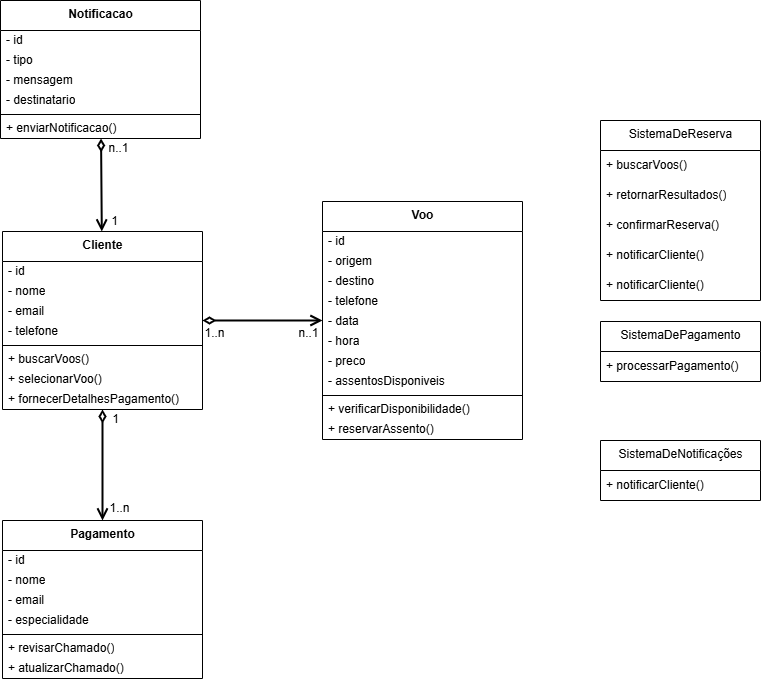

The diagram above was exported from draw.io. Its source (the exported page's mxGraphModel, read from the mxfile embedded in the PNG):
<mxGraphModel dx="1226" dy="636" grid="1" gridSize="10" guides="1" tooltips="1" connect="1" arrows="1" fold="1" page="1" pageScale="1" pageWidth="850" pageHeight="1100" math="0" shadow="0" extFonts="Permanent Marker^https://fonts.googleapis.com/css?family=Permanent+Marker">
  <root>
    <mxCell id="0" />
    <mxCell id="1" parent="0" />
    <mxCell id="lHInOrIHCmeOJ_q_ZF1W-1" value="&lt;b&gt;Cliente&lt;/b&gt;" style="swimlane;fontStyle=0;align=center;verticalAlign=top;childLayout=stackLayout;horizontal=1;startSize=30;horizontalStack=0;resizeParent=1;resizeParentMax=0;resizeLast=0;collapsible=0;marginBottom=0;html=1;" vertex="1" parent="1">
      <mxGeometry x="42" y="311" width="200" height="178" as="geometry" />
    </mxCell>
    <mxCell id="lHInOrIHCmeOJ_q_ZF1W-2" value="- id" style="text;html=1;strokeColor=none;fillColor=none;align=left;verticalAlign=middle;spacingLeft=4;spacingRight=4;overflow=hidden;rotatable=0;points=[[0,0.5],[1,0.5]];portConstraint=eastwest;" vertex="1" parent="lHInOrIHCmeOJ_q_ZF1W-1">
      <mxGeometry y="30" width="200" height="20" as="geometry" />
    </mxCell>
    <mxCell id="lHInOrIHCmeOJ_q_ZF1W-3" value="- nome" style="text;html=1;strokeColor=none;fillColor=none;align=left;verticalAlign=middle;spacingLeft=4;spacingRight=4;overflow=hidden;rotatable=0;points=[[0,0.5],[1,0.5]];portConstraint=eastwest;" vertex="1" parent="lHInOrIHCmeOJ_q_ZF1W-1">
      <mxGeometry y="50" width="200" height="20" as="geometry" />
    </mxCell>
    <mxCell id="lHInOrIHCmeOJ_q_ZF1W-4" value="- email" style="text;html=1;strokeColor=none;fillColor=none;align=left;verticalAlign=middle;spacingLeft=4;spacingRight=4;overflow=hidden;rotatable=0;points=[[0,0.5],[1,0.5]];portConstraint=eastwest;" vertex="1" parent="lHInOrIHCmeOJ_q_ZF1W-1">
      <mxGeometry y="70" width="200" height="20" as="geometry" />
    </mxCell>
    <mxCell id="lHInOrIHCmeOJ_q_ZF1W-5" value="- telefone" style="text;html=1;strokeColor=none;fillColor=none;align=left;verticalAlign=middle;spacingLeft=4;spacingRight=4;overflow=hidden;rotatable=0;points=[[0,0.5],[1,0.5]];portConstraint=eastwest;" vertex="1" parent="lHInOrIHCmeOJ_q_ZF1W-1">
      <mxGeometry y="90" width="200" height="20" as="geometry" />
    </mxCell>
    <mxCell id="lHInOrIHCmeOJ_q_ZF1W-6" value="" style="line;strokeWidth=1;fillColor=none;align=left;verticalAlign=middle;spacingTop=-1;spacingLeft=3;spacingRight=3;rotatable=0;labelPosition=right;points=[];portConstraint=eastwest;" vertex="1" parent="lHInOrIHCmeOJ_q_ZF1W-1">
      <mxGeometry y="110" width="200" height="8" as="geometry" />
    </mxCell>
    <mxCell id="lHInOrIHCmeOJ_q_ZF1W-7" value="+ buscarVoos()" style="text;html=1;strokeColor=none;fillColor=none;align=left;verticalAlign=middle;spacingLeft=4;spacingRight=4;overflow=hidden;rotatable=0;points=[[0,0.5],[1,0.5]];portConstraint=eastwest;" vertex="1" parent="lHInOrIHCmeOJ_q_ZF1W-1">
      <mxGeometry y="118" width="200" height="20" as="geometry" />
    </mxCell>
    <mxCell id="lHInOrIHCmeOJ_q_ZF1W-8" value="+ selecionarVoo()" style="text;html=1;strokeColor=none;fillColor=none;align=left;verticalAlign=middle;spacingLeft=4;spacingRight=4;overflow=hidden;rotatable=0;points=[[0,0.5],[1,0.5]];portConstraint=eastwest;" vertex="1" parent="lHInOrIHCmeOJ_q_ZF1W-1">
      <mxGeometry y="138" width="200" height="20" as="geometry" />
    </mxCell>
    <mxCell id="lHInOrIHCmeOJ_q_ZF1W-9" value="&lt;div&gt;+ fornecerDetalhesPaga&lt;span style=&quot;background-color: initial;&quot;&gt;mento()&lt;/span&gt;&lt;/div&gt;" style="text;html=1;strokeColor=none;fillColor=none;align=left;verticalAlign=middle;spacingLeft=4;spacingRight=4;overflow=hidden;rotatable=0;points=[[0,0.5],[1,0.5]];portConstraint=eastwest;" vertex="1" parent="lHInOrIHCmeOJ_q_ZF1W-1">
      <mxGeometry y="158" width="200" height="20" as="geometry" />
    </mxCell>
    <mxCell id="lHInOrIHCmeOJ_q_ZF1W-10" value="&lt;b&gt;Notificacao&lt;/b&gt;" style="swimlane;fontStyle=0;align=center;verticalAlign=top;childLayout=stackLayout;horizontal=1;startSize=30;horizontalStack=0;resizeParent=1;resizeParentMax=0;resizeLast=0;collapsible=0;marginBottom=0;html=1;" vertex="1" parent="1">
      <mxGeometry x="40" y="80" width="200" height="138" as="geometry" />
    </mxCell>
    <mxCell id="lHInOrIHCmeOJ_q_ZF1W-11" value="- id" style="text;html=1;strokeColor=none;fillColor=none;align=left;verticalAlign=middle;spacingLeft=4;spacingRight=4;overflow=hidden;rotatable=0;points=[[0,0.5],[1,0.5]];portConstraint=eastwest;" vertex="1" parent="lHInOrIHCmeOJ_q_ZF1W-10">
      <mxGeometry y="30" width="200" height="20" as="geometry" />
    </mxCell>
    <mxCell id="lHInOrIHCmeOJ_q_ZF1W-12" value="- tipo" style="text;html=1;strokeColor=none;fillColor=none;align=left;verticalAlign=middle;spacingLeft=4;spacingRight=4;overflow=hidden;rotatable=0;points=[[0,0.5],[1,0.5]];portConstraint=eastwest;" vertex="1" parent="lHInOrIHCmeOJ_q_ZF1W-10">
      <mxGeometry y="50" width="200" height="20" as="geometry" />
    </mxCell>
    <mxCell id="lHInOrIHCmeOJ_q_ZF1W-13" value="- mensagem" style="text;html=1;strokeColor=none;fillColor=none;align=left;verticalAlign=middle;spacingLeft=4;spacingRight=4;overflow=hidden;rotatable=0;points=[[0,0.5],[1,0.5]];portConstraint=eastwest;" vertex="1" parent="lHInOrIHCmeOJ_q_ZF1W-10">
      <mxGeometry y="70" width="200" height="20" as="geometry" />
    </mxCell>
    <mxCell id="lHInOrIHCmeOJ_q_ZF1W-14" value="- destinatario" style="text;html=1;strokeColor=none;fillColor=none;align=left;verticalAlign=middle;spacingLeft=4;spacingRight=4;overflow=hidden;rotatable=0;points=[[0,0.5],[1,0.5]];portConstraint=eastwest;" vertex="1" parent="lHInOrIHCmeOJ_q_ZF1W-10">
      <mxGeometry y="90" width="200" height="20" as="geometry" />
    </mxCell>
    <mxCell id="lHInOrIHCmeOJ_q_ZF1W-15" value="" style="line;strokeWidth=1;fillColor=none;align=left;verticalAlign=middle;spacingTop=-1;spacingLeft=3;spacingRight=3;rotatable=0;labelPosition=right;points=[];portConstraint=eastwest;" vertex="1" parent="lHInOrIHCmeOJ_q_ZF1W-10">
      <mxGeometry y="110" width="200" height="8" as="geometry" />
    </mxCell>
    <mxCell id="lHInOrIHCmeOJ_q_ZF1W-16" value="+ enviarNotificacao()&amp;nbsp;" style="text;html=1;strokeColor=none;fillColor=none;align=left;verticalAlign=middle;spacingLeft=4;spacingRight=4;overflow=hidden;rotatable=0;points=[[0,0.5],[1,0.5]];portConstraint=eastwest;" vertex="1" parent="lHInOrIHCmeOJ_q_ZF1W-10">
      <mxGeometry y="118" width="200" height="20" as="geometry" />
    </mxCell>
    <mxCell id="lHInOrIHCmeOJ_q_ZF1W-17" value="&lt;b&gt;Pagamento&lt;/b&gt;" style="swimlane;fontStyle=0;align=center;verticalAlign=top;childLayout=stackLayout;horizontal=1;startSize=30;horizontalStack=0;resizeParent=1;resizeParentMax=0;resizeLast=0;collapsible=0;marginBottom=0;html=1;" vertex="1" parent="1">
      <mxGeometry x="42" y="600" width="200" height="158" as="geometry" />
    </mxCell>
    <mxCell id="lHInOrIHCmeOJ_q_ZF1W-18" value="- id" style="text;html=1;strokeColor=none;fillColor=none;align=left;verticalAlign=middle;spacingLeft=4;spacingRight=4;overflow=hidden;rotatable=0;points=[[0,0.5],[1,0.5]];portConstraint=eastwest;" vertex="1" parent="lHInOrIHCmeOJ_q_ZF1W-17">
      <mxGeometry y="30" width="200" height="20" as="geometry" />
    </mxCell>
    <mxCell id="lHInOrIHCmeOJ_q_ZF1W-19" value="- nome" style="text;html=1;strokeColor=none;fillColor=none;align=left;verticalAlign=middle;spacingLeft=4;spacingRight=4;overflow=hidden;rotatable=0;points=[[0,0.5],[1,0.5]];portConstraint=eastwest;" vertex="1" parent="lHInOrIHCmeOJ_q_ZF1W-17">
      <mxGeometry y="50" width="200" height="20" as="geometry" />
    </mxCell>
    <mxCell id="lHInOrIHCmeOJ_q_ZF1W-20" value="- email" style="text;html=1;strokeColor=none;fillColor=none;align=left;verticalAlign=middle;spacingLeft=4;spacingRight=4;overflow=hidden;rotatable=0;points=[[0,0.5],[1,0.5]];portConstraint=eastwest;" vertex="1" parent="lHInOrIHCmeOJ_q_ZF1W-17">
      <mxGeometry y="70" width="200" height="20" as="geometry" />
    </mxCell>
    <mxCell id="lHInOrIHCmeOJ_q_ZF1W-21" value="- especialidade" style="text;html=1;strokeColor=none;fillColor=none;align=left;verticalAlign=middle;spacingLeft=4;spacingRight=4;overflow=hidden;rotatable=0;points=[[0,0.5],[1,0.5]];portConstraint=eastwest;" vertex="1" parent="lHInOrIHCmeOJ_q_ZF1W-17">
      <mxGeometry y="90" width="200" height="20" as="geometry" />
    </mxCell>
    <mxCell id="lHInOrIHCmeOJ_q_ZF1W-22" value="" style="line;strokeWidth=1;fillColor=none;align=left;verticalAlign=middle;spacingTop=-1;spacingLeft=3;spacingRight=3;rotatable=0;labelPosition=right;points=[];portConstraint=eastwest;" vertex="1" parent="lHInOrIHCmeOJ_q_ZF1W-17">
      <mxGeometry y="110" width="200" height="8" as="geometry" />
    </mxCell>
    <mxCell id="lHInOrIHCmeOJ_q_ZF1W-23" value="+ revisarChamado()" style="text;html=1;strokeColor=none;fillColor=none;align=left;verticalAlign=middle;spacingLeft=4;spacingRight=4;overflow=hidden;rotatable=0;points=[[0,0.5],[1,0.5]];portConstraint=eastwest;" vertex="1" parent="lHInOrIHCmeOJ_q_ZF1W-17">
      <mxGeometry y="118" width="200" height="20" as="geometry" />
    </mxCell>
    <mxCell id="lHInOrIHCmeOJ_q_ZF1W-24" value="+ atualizarChamado()&amp;nbsp;" style="text;html=1;strokeColor=none;fillColor=none;align=left;verticalAlign=middle;spacingLeft=4;spacingRight=4;overflow=hidden;rotatable=0;points=[[0,0.5],[1,0.5]];portConstraint=eastwest;" vertex="1" parent="lHInOrIHCmeOJ_q_ZF1W-17">
      <mxGeometry y="138" width="200" height="20" as="geometry" />
    </mxCell>
    <mxCell id="lHInOrIHCmeOJ_q_ZF1W-25" value="&lt;b&gt;Voo&lt;/b&gt;" style="swimlane;fontStyle=0;align=center;verticalAlign=top;childLayout=stackLayout;horizontal=1;startSize=30;horizontalStack=0;resizeParent=1;resizeParentMax=0;resizeLast=0;collapsible=0;marginBottom=0;html=1;" vertex="1" parent="1">
      <mxGeometry x="362" y="281" width="200" height="238" as="geometry" />
    </mxCell>
    <mxCell id="lHInOrIHCmeOJ_q_ZF1W-26" value="- id" style="text;html=1;strokeColor=none;fillColor=none;align=left;verticalAlign=middle;spacingLeft=4;spacingRight=4;overflow=hidden;rotatable=0;points=[[0,0.5],[1,0.5]];portConstraint=eastwest;" vertex="1" parent="lHInOrIHCmeOJ_q_ZF1W-25">
      <mxGeometry y="30" width="200" height="20" as="geometry" />
    </mxCell>
    <mxCell id="lHInOrIHCmeOJ_q_ZF1W-27" value="- origem" style="text;html=1;strokeColor=none;fillColor=none;align=left;verticalAlign=middle;spacingLeft=4;spacingRight=4;overflow=hidden;rotatable=0;points=[[0,0.5],[1,0.5]];portConstraint=eastwest;" vertex="1" parent="lHInOrIHCmeOJ_q_ZF1W-25">
      <mxGeometry y="50" width="200" height="20" as="geometry" />
    </mxCell>
    <mxCell id="lHInOrIHCmeOJ_q_ZF1W-28" value="- destino" style="text;html=1;strokeColor=none;fillColor=none;align=left;verticalAlign=middle;spacingLeft=4;spacingRight=4;overflow=hidden;rotatable=0;points=[[0,0.5],[1,0.5]];portConstraint=eastwest;" vertex="1" parent="lHInOrIHCmeOJ_q_ZF1W-25">
      <mxGeometry y="70" width="200" height="20" as="geometry" />
    </mxCell>
    <mxCell id="lHInOrIHCmeOJ_q_ZF1W-29" value="- telefone" style="text;html=1;strokeColor=none;fillColor=none;align=left;verticalAlign=middle;spacingLeft=4;spacingRight=4;overflow=hidden;rotatable=0;points=[[0,0.5],[1,0.5]];portConstraint=eastwest;" vertex="1" parent="lHInOrIHCmeOJ_q_ZF1W-25">
      <mxGeometry y="90" width="200" height="20" as="geometry" />
    </mxCell>
    <mxCell id="lHInOrIHCmeOJ_q_ZF1W-30" value="- data" style="text;html=1;strokeColor=none;fillColor=none;align=left;verticalAlign=middle;spacingLeft=4;spacingRight=4;overflow=hidden;rotatable=0;points=[[0,0.5],[1,0.5]];portConstraint=eastwest;" vertex="1" parent="lHInOrIHCmeOJ_q_ZF1W-25">
      <mxGeometry y="110" width="200" height="20" as="geometry" />
    </mxCell>
    <mxCell id="lHInOrIHCmeOJ_q_ZF1W-31" value="- hora" style="text;html=1;strokeColor=none;fillColor=none;align=left;verticalAlign=middle;spacingLeft=4;spacingRight=4;overflow=hidden;rotatable=0;points=[[0,0.5],[1,0.5]];portConstraint=eastwest;" vertex="1" parent="lHInOrIHCmeOJ_q_ZF1W-25">
      <mxGeometry y="130" width="200" height="20" as="geometry" />
    </mxCell>
    <mxCell id="lHInOrIHCmeOJ_q_ZF1W-32" value="- preco" style="text;html=1;strokeColor=none;fillColor=none;align=left;verticalAlign=middle;spacingLeft=4;spacingRight=4;overflow=hidden;rotatable=0;points=[[0,0.5],[1,0.5]];portConstraint=eastwest;" vertex="1" parent="lHInOrIHCmeOJ_q_ZF1W-25">
      <mxGeometry y="150" width="200" height="20" as="geometry" />
    </mxCell>
    <mxCell id="lHInOrIHCmeOJ_q_ZF1W-33" value="- assentosDisponiveis" style="text;html=1;strokeColor=none;fillColor=none;align=left;verticalAlign=middle;spacingLeft=4;spacingRight=4;overflow=hidden;rotatable=0;points=[[0,0.5],[1,0.5]];portConstraint=eastwest;" vertex="1" parent="lHInOrIHCmeOJ_q_ZF1W-25">
      <mxGeometry y="170" width="200" height="20" as="geometry" />
    </mxCell>
    <mxCell id="lHInOrIHCmeOJ_q_ZF1W-34" value="" style="line;strokeWidth=1;fillColor=none;align=left;verticalAlign=middle;spacingTop=-1;spacingLeft=3;spacingRight=3;rotatable=0;labelPosition=right;points=[];portConstraint=eastwest;" vertex="1" parent="lHInOrIHCmeOJ_q_ZF1W-25">
      <mxGeometry y="190" width="200" height="8" as="geometry" />
    </mxCell>
    <mxCell id="lHInOrIHCmeOJ_q_ZF1W-35" value="+ verificarDisponibilidade()" style="text;html=1;strokeColor=none;fillColor=none;align=left;verticalAlign=middle;spacingLeft=4;spacingRight=4;overflow=hidden;rotatable=0;points=[[0,0.5],[1,0.5]];portConstraint=eastwest;" vertex="1" parent="lHInOrIHCmeOJ_q_ZF1W-25">
      <mxGeometry y="198" width="200" height="20" as="geometry" />
    </mxCell>
    <mxCell id="lHInOrIHCmeOJ_q_ZF1W-36" value="+ reservarAssento()&amp;nbsp;" style="text;html=1;strokeColor=none;fillColor=none;align=left;verticalAlign=middle;spacingLeft=4;spacingRight=4;overflow=hidden;rotatable=0;points=[[0,0.5],[1,0.5]];portConstraint=eastwest;" vertex="1" parent="lHInOrIHCmeOJ_q_ZF1W-25">
      <mxGeometry y="218" width="200" height="20" as="geometry" />
    </mxCell>
    <mxCell id="lHInOrIHCmeOJ_q_ZF1W-37" value="SistemaDeReserva" style="swimlane;fontStyle=0;align=center;verticalAlign=top;childLayout=stackLayout;horizontal=1;startSize=30;horizontalStack=0;resizeParent=1;resizeParentMax=0;resizeLast=0;collapsible=0;marginBottom=0;html=1;" vertex="1" parent="1">
      <mxGeometry x="640" y="200" width="160" height="180" as="geometry" />
    </mxCell>
    <mxCell id="lHInOrIHCmeOJ_q_ZF1W-38" value="+ buscarVoos()" style="text;html=1;strokeColor=none;fillColor=none;align=left;verticalAlign=middle;spacingLeft=4;spacingRight=4;overflow=hidden;rotatable=0;points=[[0,0.5],[1,0.5]];portConstraint=eastwest;" vertex="1" parent="lHInOrIHCmeOJ_q_ZF1W-37">
      <mxGeometry y="30" width="160" height="30" as="geometry" />
    </mxCell>
    <mxCell id="lHInOrIHCmeOJ_q_ZF1W-39" value="+ retornarResultados()" style="text;html=1;strokeColor=none;fillColor=none;align=left;verticalAlign=middle;spacingLeft=4;spacingRight=4;overflow=hidden;rotatable=0;points=[[0,0.5],[1,0.5]];portConstraint=eastwest;" vertex="1" parent="lHInOrIHCmeOJ_q_ZF1W-37">
      <mxGeometry y="60" width="160" height="30" as="geometry" />
    </mxCell>
    <mxCell id="lHInOrIHCmeOJ_q_ZF1W-40" value="+ confirmarReserva()" style="text;html=1;strokeColor=none;fillColor=none;align=left;verticalAlign=middle;spacingLeft=4;spacingRight=4;overflow=hidden;rotatable=0;points=[[0,0.5],[1,0.5]];portConstraint=eastwest;" vertex="1" parent="lHInOrIHCmeOJ_q_ZF1W-37">
      <mxGeometry y="90" width="160" height="30" as="geometry" />
    </mxCell>
    <mxCell id="lHInOrIHCmeOJ_q_ZF1W-41" value="+ notificarCliente()&amp;nbsp;" style="text;html=1;strokeColor=none;fillColor=none;align=left;verticalAlign=middle;spacingLeft=4;spacingRight=4;overflow=hidden;rotatable=0;points=[[0,0.5],[1,0.5]];portConstraint=eastwest;" vertex="1" parent="lHInOrIHCmeOJ_q_ZF1W-37">
      <mxGeometry y="120" width="160" height="30" as="geometry" />
    </mxCell>
    <mxCell id="lHInOrIHCmeOJ_q_ZF1W-42" value="+ notificarCliente()&amp;nbsp;" style="text;html=1;strokeColor=none;fillColor=none;align=left;verticalAlign=middle;spacingLeft=4;spacingRight=4;overflow=hidden;rotatable=0;points=[[0,0.5],[1,0.5]];portConstraint=eastwest;" vertex="1" parent="lHInOrIHCmeOJ_q_ZF1W-37">
      <mxGeometry y="150" width="160" height="30" as="geometry" />
    </mxCell>
    <mxCell id="lHInOrIHCmeOJ_q_ZF1W-43" value="SistemaDePagamento" style="swimlane;fontStyle=0;align=center;verticalAlign=top;childLayout=stackLayout;horizontal=1;startSize=30;horizontalStack=0;resizeParent=1;resizeParentMax=0;resizeLast=0;collapsible=0;marginBottom=0;html=1;" vertex="1" parent="1">
      <mxGeometry x="640" y="401" width="160" height="60" as="geometry" />
    </mxCell>
    <mxCell id="lHInOrIHCmeOJ_q_ZF1W-44" value="+ processarPagamento()&amp;nbsp;" style="text;html=1;strokeColor=none;fillColor=none;align=left;verticalAlign=middle;spacingLeft=4;spacingRight=4;overflow=hidden;rotatable=0;points=[[0,0.5],[1,0.5]];portConstraint=eastwest;" vertex="1" parent="lHInOrIHCmeOJ_q_ZF1W-43">
      <mxGeometry y="30" width="160" height="30" as="geometry" />
    </mxCell>
    <mxCell id="lHInOrIHCmeOJ_q_ZF1W-45" value="SistemaDeNotificações" style="swimlane;fontStyle=0;align=center;verticalAlign=top;childLayout=stackLayout;horizontal=1;startSize=30;horizontalStack=0;resizeParent=1;resizeParentMax=0;resizeLast=0;collapsible=0;marginBottom=0;html=1;" vertex="1" parent="1">
      <mxGeometry x="640" y="520" width="160" height="60" as="geometry" />
    </mxCell>
    <mxCell id="lHInOrIHCmeOJ_q_ZF1W-46" value="+ notificarCliente()" style="text;html=1;strokeColor=none;fillColor=none;align=left;verticalAlign=middle;spacingLeft=4;spacingRight=4;overflow=hidden;rotatable=0;points=[[0,0.5],[1,0.5]];portConstraint=eastwest;" vertex="1" parent="lHInOrIHCmeOJ_q_ZF1W-45">
      <mxGeometry y="30" width="160" height="30" as="geometry" />
    </mxCell>
    <mxCell id="lHInOrIHCmeOJ_q_ZF1W-47" value="" style="endArrow=open;startArrow=diamondThin;endFill=0;startFill=0;html=1;verticalAlign=bottom;labelBackgroundColor=none;strokeWidth=2;startSize=8;endSize=8;" edge="1" parent="1" source="lHInOrIHCmeOJ_q_ZF1W-1" target="lHInOrIHCmeOJ_q_ZF1W-25">
      <mxGeometry width="160" relative="1" as="geometry">
        <mxPoint x="392" y="610" as="sourcePoint" />
        <mxPoint x="372" y="610" as="targetPoint" />
      </mxGeometry>
    </mxCell>
    <mxCell id="lHInOrIHCmeOJ_q_ZF1W-48" value="" style="endArrow=open;startArrow=diamondThin;endFill=0;startFill=0;html=1;verticalAlign=bottom;labelBackgroundColor=none;strokeWidth=2;startSize=8;endSize=8;" edge="1" parent="1" source="lHInOrIHCmeOJ_q_ZF1W-1" target="lHInOrIHCmeOJ_q_ZF1W-17">
      <mxGeometry width="160" relative="1" as="geometry">
        <mxPoint x="102" y="540" as="sourcePoint" />
        <mxPoint x="222" y="540" as="targetPoint" />
      </mxGeometry>
    </mxCell>
    <mxCell id="lHInOrIHCmeOJ_q_ZF1W-49" value="" style="endArrow=open;startArrow=diamondThin;endFill=0;startFill=0;html=1;verticalAlign=bottom;labelBackgroundColor=none;strokeWidth=2;startSize=8;endSize=8;" edge="1" parent="1" source="lHInOrIHCmeOJ_q_ZF1W-10" target="lHInOrIHCmeOJ_q_ZF1W-1">
      <mxGeometry width="160" relative="1" as="geometry">
        <mxPoint x="220" y="281" as="sourcePoint" />
        <mxPoint x="220" y="260" as="targetPoint" />
      </mxGeometry>
    </mxCell>
    <mxCell id="lHInOrIHCmeOJ_q_ZF1W-50" value="n..1" style="text;html=1;strokeColor=none;fillColor=none;align=center;verticalAlign=middle;whiteSpace=wrap;rounded=0;" vertex="1" parent="1">
      <mxGeometry x="150" y="218" width="17" height="20" as="geometry" />
    </mxCell>
    <mxCell id="lHInOrIHCmeOJ_q_ZF1W-51" value="1" style="text;html=1;strokeColor=none;fillColor=none;align=center;verticalAlign=middle;whiteSpace=wrap;rounded=0;" vertex="1" parent="1">
      <mxGeometry x="146" y="291" width="17" height="20" as="geometry" />
    </mxCell>
    <mxCell id="lHInOrIHCmeOJ_q_ZF1W-52" value="1" style="text;html=1;strokeColor=none;fillColor=none;align=center;verticalAlign=middle;whiteSpace=wrap;rounded=0;" vertex="1" parent="1">
      <mxGeometry x="147" y="489" width="17" height="20" as="geometry" />
    </mxCell>
    <mxCell id="lHInOrIHCmeOJ_q_ZF1W-53" value="1..n" style="text;html=1;strokeColor=none;fillColor=none;align=center;verticalAlign=middle;whiteSpace=wrap;rounded=0;" vertex="1" parent="1">
      <mxGeometry x="151" y="578" width="17" height="20" as="geometry" />
    </mxCell>
    <mxCell id="lHInOrIHCmeOJ_q_ZF1W-54" value="1..n" style="text;html=1;strokeColor=none;fillColor=none;align=center;verticalAlign=middle;whiteSpace=wrap;rounded=0;" vertex="1" parent="1">
      <mxGeometry x="246" y="403" width="17" height="20" as="geometry" />
    </mxCell>
    <mxCell id="lHInOrIHCmeOJ_q_ZF1W-55" value="n..1" style="text;html=1;strokeColor=none;fillColor=none;align=center;verticalAlign=middle;whiteSpace=wrap;rounded=0;" vertex="1" parent="1">
      <mxGeometry x="340" y="403" width="17" height="20" as="geometry" />
    </mxCell>
  </root>
</mxGraphModel>